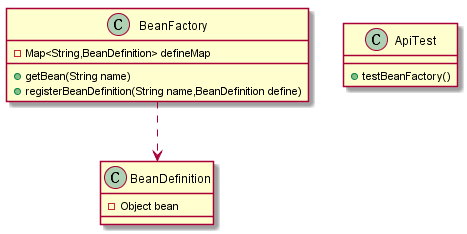

The diagram above was rendered by PlantUML. Its source (embedded in the PNG):
@startuml
class BeanDefinition{
	-Object bean
}
class BeanFactory{
	-Map<String,BeanDefinition> defineMap
	+getBean(String name)
	+registerBeanDefinition(String name,BeanDefinition define)
}
class ApiTest{
	+testBeanFactory()
}
BeanFactory ..> BeanDefinition
@enduml